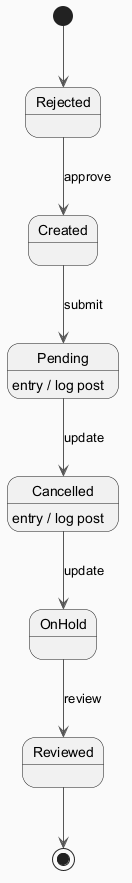

The diagram above was rendered by PlantUML. Its source (embedded in the PNG):
@startuml
skinparam backgroundColor #FAFAFA
skinparam classBackgroundColor #FFF3E0
skinparam classBorderColor #E65100
skinparam ArrowColor #555555
[*] --> Rejected
Rejected --> Created : approve
Created --> Pending : submit
Pending --> Cancelled : update
Pending : entry / log post
Cancelled --> OnHold : update
Cancelled : entry / log post
OnHold --> Reviewed : review
Reviewed --> [*]
@enduml